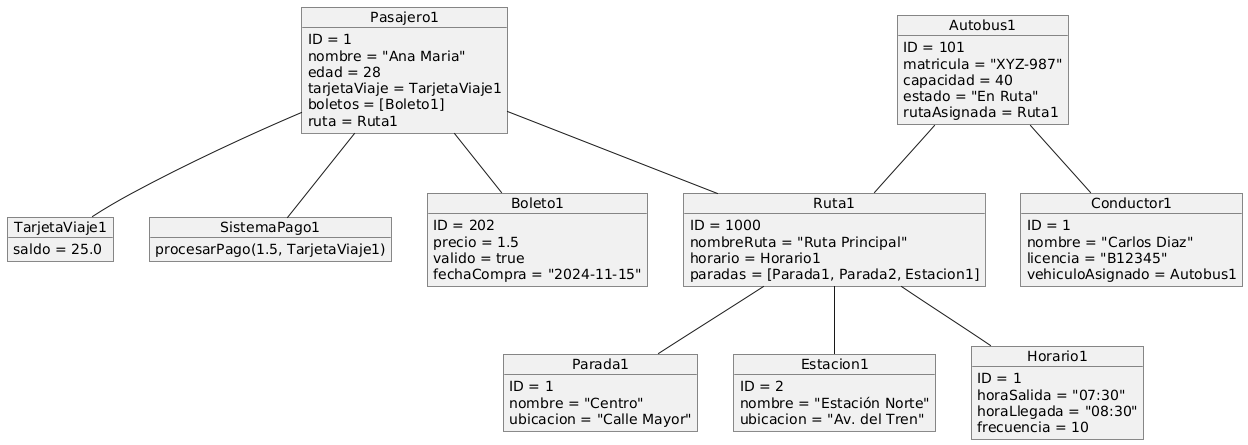

The diagram above was rendered by PlantUML. Its source (embedded in the PNG):
@startuml
object Pasajero1 {
    ID = 1
    nombre = "Ana Maria"
    edad = 28
    tarjetaViaje = TarjetaViaje1
    boletos = [Boleto1]
    ruta = Ruta1
}

object TarjetaViaje1 {
    saldo = 25.0
}

object SistemaPago1 {
    procesarPago(1.5, TarjetaViaje1)
}

object Conductor1 {
    ID = 1
    nombre = "Carlos Diaz"
    licencia = "B12345"
    vehiculoAsignado = Autobus1
}

object Autobus1 {
    ID = 101
    matricula = "XYZ-987"
    capacidad = 40
    estado = "En Ruta"
    rutaAsignada = Ruta1
}

object Ruta1 {
    ID = 1000
    nombreRuta = "Ruta Principal"
    horario = Horario1
    paradas = [Parada1, Parada2, Estacion1]
}

object Parada1 {
    ID = 1
    nombre = "Centro"
    ubicacion = "Calle Mayor"
}

object Estacion1 {
    ID = 2
    nombre = "Estación Norte"
    ubicacion = "Av. del Tren"
}

object Horario1 {
    ID = 1
    horaSalida = "07:30"
    horaLlegada = "08:30"
    frecuencia = 10
}

object Boleto1 {
    ID = 202
    precio = 1.5
    valido = true
    fechaCompra = "2024-11-15"
}

Pasajero1 -- TarjetaViaje1
Pasajero1 -- Boleto1
Pasajero1 -- SistemaPago1
Pasajero1 -- Ruta1
Autobus1 -- Conductor1
Autobus1 -- Ruta1
Ruta1 -- Parada1
Ruta1 -- Estacion1
Ruta1 -- Horario1
@enduml